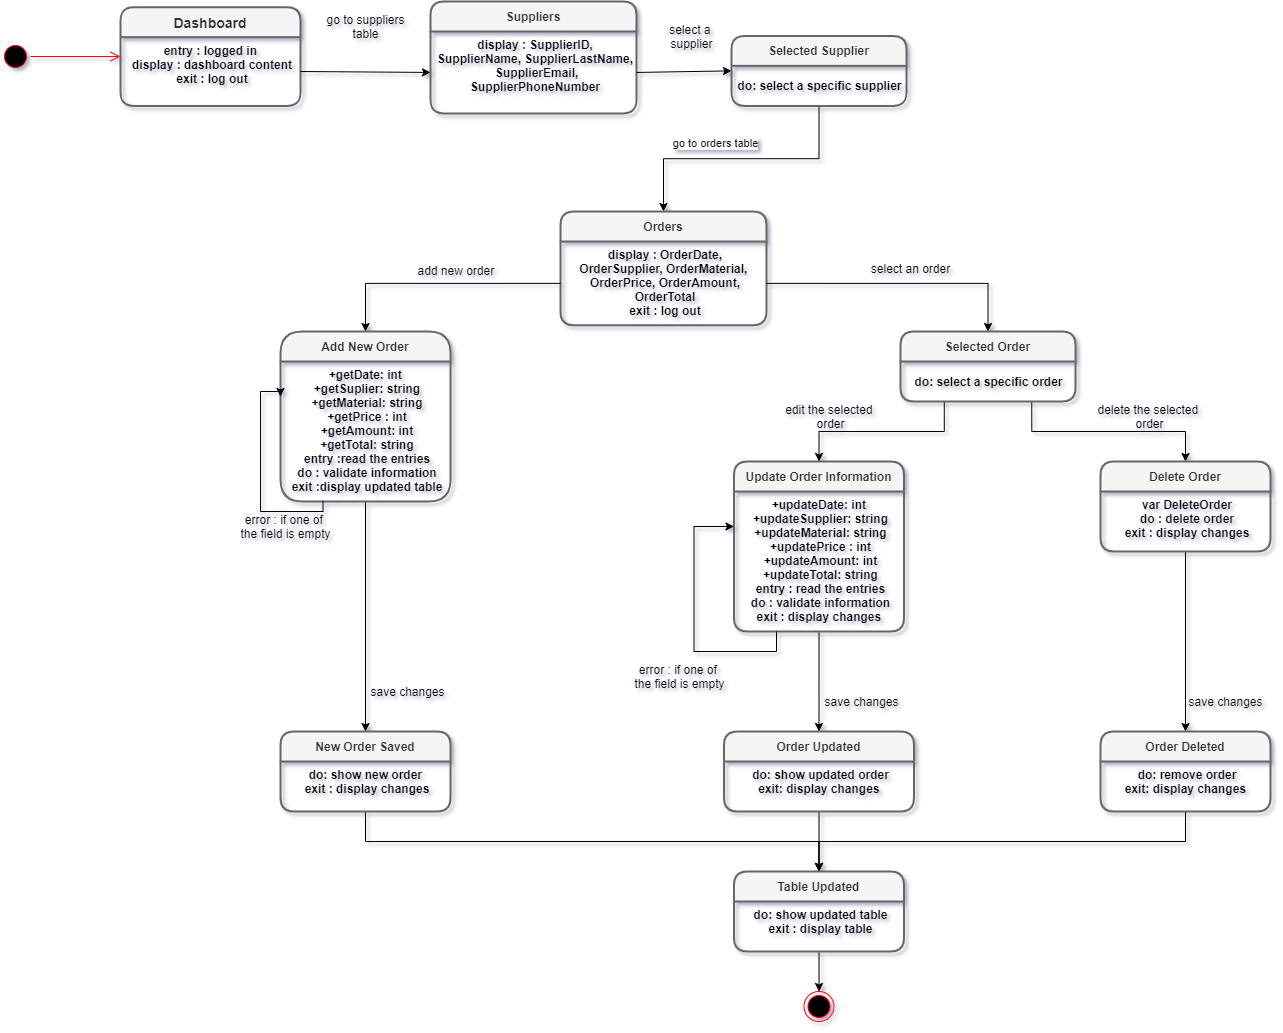

The diagram above was exported from draw.io. Its source (the exported page's mxGraphModel, read from the mxfile embedded in the PNG):
<mxGraphModel dx="1457" dy="1555" grid="1" gridSize="10" guides="1" tooltips="1" connect="1" arrows="1" fold="1" page="1" pageScale="1" pageWidth="827" pageHeight="1169" background="#ffffff" math="0" shadow="1">
  <root>
    <mxCell id="0" />
    <mxCell id="1" parent="0" />
    <mxCell id="41x1-d10a45B_xIORLqq-14" style="edgeStyle=orthogonalEdgeStyle;rounded=0;orthogonalLoop=1;jettySize=auto;html=1;exitX=0.25;exitY=1;exitDx=0;exitDy=0;entryX=0.5;entryY=0;entryDx=0;entryDy=0;" parent="1" source="XqXcfoKD9A85Ub6jjN7a-14" target="XqXcfoKD9A85Ub6jjN7a-33" edge="1">
      <mxGeometry relative="1" as="geometry" />
    </mxCell>
    <mxCell id="41x1-d10a45B_xIORLqq-15" style="edgeStyle=orthogonalEdgeStyle;rounded=0;orthogonalLoop=1;jettySize=auto;html=1;exitX=0.75;exitY=1;exitDx=0;exitDy=0;entryX=0.5;entryY=0;entryDx=0;entryDy=0;" parent="1" source="XqXcfoKD9A85Ub6jjN7a-14" target="XqXcfoKD9A85Ub6jjN7a-38" edge="1">
      <mxGeometry relative="1" as="geometry">
        <mxPoint x="320" y="380" as="targetPoint" />
      </mxGeometry>
    </mxCell>
    <mxCell id="czCrYI7eJod7CHbvjGGf-8" style="edgeStyle=orthogonalEdgeStyle;rounded=0;orthogonalLoop=1;jettySize=auto;html=1;exitX=0.5;exitY=1;exitDx=0;exitDy=0;entryX=0.5;entryY=0;entryDx=0;entryDy=0;" parent="1" source="czCrYI7eJod7CHbvjGGf-1" target="czCrYI7eJod7CHbvjGGf-5" edge="1">
      <mxGeometry relative="1" as="geometry" />
    </mxCell>
    <mxCell id="czCrYI7eJod7CHbvjGGf-12" value="go to orders table" style="edgeLabel;html=1;align=center;verticalAlign=middle;resizable=0;points=[];" parent="czCrYI7eJod7CHbvjGGf-8" vertex="1" connectable="0">
      <mxGeometry x="0.2023" y="-16" relative="1" as="geometry">
        <mxPoint as="offset" />
      </mxGeometry>
    </mxCell>
    <mxCell id="XqXcfoKD9A85Ub6jjN7a-23" value="" style="ellipse;html=1;shape=endState;fillColor=#000000;strokeColor=#ff0000;fontSize=12;align=center;" parent="1" vertex="1">
      <mxGeometry x="-16.5" y="900" width="30" height="30" as="geometry" />
    </mxCell>
    <mxCell id="XqXcfoKD9A85Ub6jjN7a-27" value="" style="ellipse;html=1;shape=startState;fillColor=#000000;strokeColor=#ff0000;fontSize=12;align=center;" parent="1" vertex="1">
      <mxGeometry x="-820" y="-50" width="30" height="30" as="geometry" />
    </mxCell>
    <mxCell id="XqXcfoKD9A85Ub6jjN7a-28" value="" style="edgeStyle=orthogonalEdgeStyle;html=1;verticalAlign=bottom;endArrow=open;endSize=8;strokeColor=#ff0000;fontSize=12;entryX=0;entryY=0.5;entryDx=0;entryDy=0;" parent="1" source="XqXcfoKD9A85Ub6jjN7a-27" target="XqXcfoKD9A85Ub6jjN7a-1" edge="1">
      <mxGeometry relative="1" as="geometry">
        <mxPoint x="70" y="180" as="targetPoint" />
      </mxGeometry>
    </mxCell>
    <mxCell id="6jJ9W1CNfWyuutHRcygl-20" value="error : if one of &lt;br&gt;the field is empty" style="text;html=1;align=center;verticalAlign=middle;resizable=0;points=[];autosize=1;" parent="1" vertex="1">
      <mxGeometry x="-590" y="420" width="110" height="30" as="geometry" />
    </mxCell>
    <mxCell id="5tnK_WakcBE9aRuHkxky-7" value="delete the selected &lt;br&gt;order" style="text;html=1;align=center;verticalAlign=middle;resizable=0;points=[];autosize=1;" parent="1" vertex="1">
      <mxGeometry x="269" y="310" width="120" height="30" as="geometry" />
    </mxCell>
    <mxCell id="5tnK_WakcBE9aRuHkxky-17" style="edgeStyle=orthogonalEdgeStyle;rounded=0;orthogonalLoop=1;jettySize=auto;html=1;exitX=0.5;exitY=1;exitDx=0;exitDy=0;" parent="1" source="XqXcfoKD9A85Ub6jjN7a-31" target="5tnK_WakcBE9aRuHkxky-15" edge="1">
      <mxGeometry relative="1" as="geometry" />
    </mxCell>
    <mxCell id="41x1-d10a45B_xIORLqq-5" value="go to suppliers&lt;br&gt;table" style="text;html=1;align=center;verticalAlign=middle;resizable=0;points=[];autosize=1;" parent="1" vertex="1">
      <mxGeometry x="-500" y="-80" width="90" height="30" as="geometry" />
    </mxCell>
    <mxCell id="41x1-d10a45B_xIORLqq-20" value="error : if one of&amp;nbsp;&lt;br&gt;the field is empty" style="text;html=1;align=center;verticalAlign=middle;resizable=0;points=[];autosize=1;" parent="1" vertex="1">
      <mxGeometry x="-196.5" y="570" width="110" height="30" as="geometry" />
    </mxCell>
    <mxCell id="41x1-d10a45B_xIORLqq-21" value="edit the selected &lt;br&gt;order" style="text;html=1;align=center;verticalAlign=middle;resizable=0;points=[];autosize=1;" parent="1" vertex="1">
      <mxGeometry x="-40" y="310" width="100" height="30" as="geometry" />
    </mxCell>
    <mxCell id="41x1-d10a45B_xIORLqq-24" style="edgeStyle=orthogonalEdgeStyle;rounded=0;orthogonalLoop=1;jettySize=auto;html=1;exitX=0.5;exitY=1;exitDx=0;exitDy=0;entryX=0.5;entryY=0;entryDx=0;entryDy=0;" parent="1" source="XqXcfoKD9A85Ub6jjN7a-34" target="41x1-d10a45B_xIORLqq-22" edge="1">
      <mxGeometry relative="1" as="geometry" />
    </mxCell>
    <mxCell id="41x1-d10a45B_xIORLqq-25" value="save changes" style="text;html=1;align=center;verticalAlign=middle;resizable=0;points=[];autosize=1;" parent="1" vertex="1">
      <mxGeometry x="-458" y="590" width="90" height="20" as="geometry" />
    </mxCell>
    <mxCell id="41x1-d10a45B_xIORLqq-28" value="save changes" style="text;html=1;align=center;verticalAlign=middle;resizable=0;points=[];autosize=1;" parent="1" vertex="1">
      <mxGeometry x="-4" y="600" width="90" height="20" as="geometry" />
    </mxCell>
    <mxCell id="41x1-d10a45B_xIORLqq-31" style="edgeStyle=orthogonalEdgeStyle;rounded=0;orthogonalLoop=1;jettySize=auto;html=1;exitX=0.5;exitY=1;exitDx=0;exitDy=0;entryX=0.5;entryY=0;entryDx=0;entryDy=0;" parent="1" source="XqXcfoKD9A85Ub6jjN7a-39" target="41x1-d10a45B_xIORLqq-29" edge="1">
      <mxGeometry relative="1" as="geometry" />
    </mxCell>
    <mxCell id="41x1-d10a45B_xIORLqq-32" value="save changes" style="text;html=1;align=center;verticalAlign=middle;resizable=0;points=[];autosize=1;" parent="1" vertex="1">
      <mxGeometry x="360" y="600" width="90" height="20" as="geometry" />
    </mxCell>
    <mxCell id="41x1-d10a45B_xIORLqq-33" style="edgeStyle=orthogonalEdgeStyle;rounded=0;orthogonalLoop=1;jettySize=auto;html=1;exitX=0.5;exitY=1;exitDx=0;exitDy=0;entryX=0.5;entryY=0;entryDx=0;entryDy=0;" parent="1" source="5tnK_WakcBE9aRuHkxky-16" target="6jJ9W1CNfWyuutHRcygl-35" edge="1">
      <mxGeometry relative="1" as="geometry" />
    </mxCell>
    <mxCell id="41x1-d10a45B_xIORLqq-34" style="edgeStyle=orthogonalEdgeStyle;rounded=0;orthogonalLoop=1;jettySize=auto;html=1;exitX=0.5;exitY=1;exitDx=0;exitDy=0;entryX=0.5;entryY=0;entryDx=0;entryDy=0;" parent="1" source="41x1-d10a45B_xIORLqq-23" target="6jJ9W1CNfWyuutHRcygl-35" edge="1">
      <mxGeometry relative="1" as="geometry">
        <mxPoint x="10" y="810" as="targetPoint" />
      </mxGeometry>
    </mxCell>
    <mxCell id="41x1-d10a45B_xIORLqq-35" style="edgeStyle=orthogonalEdgeStyle;rounded=0;orthogonalLoop=1;jettySize=auto;html=1;exitX=0.5;exitY=1;exitDx=0;exitDy=0;entryX=0.5;entryY=0;entryDx=0;entryDy=0;" parent="1" source="41x1-d10a45B_xIORLqq-30" target="6jJ9W1CNfWyuutHRcygl-35" edge="1">
      <mxGeometry relative="1" as="geometry" />
    </mxCell>
    <mxCell id="41x1-d10a45B_xIORLqq-36" style="edgeStyle=orthogonalEdgeStyle;rounded=0;orthogonalLoop=1;jettySize=auto;html=1;exitX=0.5;exitY=1;exitDx=0;exitDy=0;entryX=0.5;entryY=0;entryDx=0;entryDy=0;" parent="1" source="6jJ9W1CNfWyuutHRcygl-36" target="XqXcfoKD9A85Ub6jjN7a-23" edge="1">
      <mxGeometry relative="1" as="geometry" />
    </mxCell>
    <mxCell id="XqXcfoKD9A85Ub6jjN7a-1" value="Dashboard" style="swimlane;childLayout=stackLayout;horizontal=1;startSize=30;horizontalStack=0;rounded=1;fontSize=14;fontStyle=1;strokeWidth=2;resizeParent=0;resizeLast=1;shadow=0;dashed=0;align=center;fillColor=#f5f5f5;strokeColor=#666666;fontColor=#333333;" parent="1" vertex="1">
      <mxGeometry x="-700" y="-84.37" width="180" height="98.75" as="geometry">
        <mxRectangle x="260" y="170" width="70" height="30" as="alternateBounds" />
      </mxGeometry>
    </mxCell>
    <mxCell id="XqXcfoKD9A85Ub6jjN7a-2" value="entry : logged in &#10;display : dashboard content&#10;exit : log out" style="align=center;strokeColor=none;fillColor=none;spacingLeft=4;fontSize=12;verticalAlign=top;resizable=0;rotatable=0;part=1;fontStyle=1" parent="XqXcfoKD9A85Ub6jjN7a-1" vertex="1">
      <mxGeometry y="30" width="180" height="68.75" as="geometry" />
    </mxCell>
    <mxCell id="6jJ9W1CNfWyuutHRcygl-4" value="Suppliers" style="swimlane;childLayout=stackLayout;horizontal=1;startSize=30;horizontalStack=0;rounded=1;fontSize=12;fontStyle=1;strokeWidth=2;resizeParent=0;resizeLast=1;shadow=0;dashed=0;align=center;fillColor=#f5f5f5;strokeColor=#666666;fontColor=#333333;gradientColor=none;" parent="1" vertex="1">
      <mxGeometry x="-390" y="-90" width="206" height="111.88" as="geometry">
        <mxRectangle x="260" y="170" width="70" height="30" as="alternateBounds" />
      </mxGeometry>
    </mxCell>
    <mxCell id="6jJ9W1CNfWyuutHRcygl-5" value="display : SupplierID, &#10;SupplierName, SupplierLastName,&#10; SupplierEmail, &#10;SupplierPhoneNumber&#10;" style="align=center;strokeColor=none;fillColor=none;spacingLeft=4;fontSize=12;verticalAlign=top;resizable=0;rotatable=0;part=1;fontStyle=1" parent="6jJ9W1CNfWyuutHRcygl-4" vertex="1">
      <mxGeometry y="30" width="206" height="81.88" as="geometry" />
    </mxCell>
    <mxCell id="czCrYI7eJod7CHbvjGGf-9" value="" style="endArrow=classic;html=1;exitX=1;exitY=0.5;exitDx=0;exitDy=0;entryX=0;entryY=0.5;entryDx=0;entryDy=0;" parent="1" source="XqXcfoKD9A85Ub6jjN7a-2" target="6jJ9W1CNfWyuutHRcygl-5" edge="1">
      <mxGeometry width="50" height="50" relative="1" as="geometry">
        <mxPoint x="-520" y="40" as="sourcePoint" />
        <mxPoint x="-470" y="-10" as="targetPoint" />
      </mxGeometry>
    </mxCell>
    <mxCell id="czCrYI7eJod7CHbvjGGf-10" value="" style="endArrow=classic;html=1;exitX=1;exitY=0.5;exitDx=0;exitDy=0;entryX=0;entryY=0.5;entryDx=0;entryDy=0;" parent="1" source="6jJ9W1CNfWyuutHRcygl-5" target="czCrYI7eJod7CHbvjGGf-1" edge="1">
      <mxGeometry width="50" height="50" relative="1" as="geometry">
        <mxPoint x="-160" y="80" as="sourcePoint" />
        <mxPoint x="-110" y="30" as="targetPoint" />
      </mxGeometry>
    </mxCell>
    <mxCell id="czCrYI7eJod7CHbvjGGf-1" value="Selected Supplier" style="swimlane;childLayout=stackLayout;horizontal=1;startSize=30;horizontalStack=0;rounded=1;fontSize=12;fontStyle=1;strokeWidth=2;resizeParent=0;resizeLast=1;shadow=0;dashed=0;align=center;fillColor=#f5f5f5;strokeColor=#666666;fontColor=#333333;" parent="1" vertex="1">
      <mxGeometry x="-89" y="-55.62" width="175" height="70" as="geometry">
        <mxRectangle x="260" y="170" width="70" height="30" as="alternateBounds" />
      </mxGeometry>
    </mxCell>
    <mxCell id="czCrYI7eJod7CHbvjGGf-2" value="&lt;b&gt;do: select a specific supplier&lt;/b&gt;" style="text;html=1;align=center;verticalAlign=middle;resizable=0;points=[];autosize=1;" parent="czCrYI7eJod7CHbvjGGf-1" vertex="1">
      <mxGeometry y="30" width="175" height="40" as="geometry" />
    </mxCell>
    <mxCell id="czCrYI7eJod7CHbvjGGf-5" value="Orders" style="swimlane;childLayout=stackLayout;horizontal=1;startSize=30;horizontalStack=0;rounded=1;fontSize=12;fontStyle=1;strokeWidth=2;resizeParent=0;resizeLast=1;shadow=0;dashed=0;align=center;fillColor=#f5f5f5;strokeColor=#666666;fontColor=#333333;gradientColor=none;" parent="1" vertex="1">
      <mxGeometry x="-260" y="120" width="206" height="113.75" as="geometry">
        <mxRectangle x="260" y="170" width="70" height="30" as="alternateBounds" />
      </mxGeometry>
    </mxCell>
    <mxCell id="czCrYI7eJod7CHbvjGGf-6" value="display : OrderDate, &#10;OrderSupplier, OrderMaterial, &#10;OrderPrice, OrderAmount,&#10;OrderTotal&#10;exit : log out" style="align=center;strokeColor=none;fillColor=none;spacingLeft=4;fontSize=12;verticalAlign=top;resizable=0;rotatable=0;part=1;fontStyle=1" parent="czCrYI7eJod7CHbvjGGf-5" vertex="1">
      <mxGeometry y="30" width="206" height="83.75" as="geometry" />
    </mxCell>
    <mxCell id="czCrYI7eJod7CHbvjGGf-14" style="edgeStyle=orthogonalEdgeStyle;rounded=0;orthogonalLoop=1;jettySize=auto;html=1;exitX=0;exitY=0.5;exitDx=0;exitDy=0;entryX=0.5;entryY=0;entryDx=0;entryDy=0;" parent="1" source="czCrYI7eJod7CHbvjGGf-6" target="XqXcfoKD9A85Ub6jjN7a-30" edge="1">
      <mxGeometry relative="1" as="geometry" />
    </mxCell>
    <mxCell id="czCrYI7eJod7CHbvjGGf-15" style="edgeStyle=orthogonalEdgeStyle;rounded=0;orthogonalLoop=1;jettySize=auto;html=1;exitX=1;exitY=0.5;exitDx=0;exitDy=0;entryX=0.5;entryY=0;entryDx=0;entryDy=0;" parent="1" source="czCrYI7eJod7CHbvjGGf-6" target="XqXcfoKD9A85Ub6jjN7a-14" edge="1">
      <mxGeometry relative="1" as="geometry" />
    </mxCell>
    <mxCell id="XqXcfoKD9A85Ub6jjN7a-14" value="Selected Order" style="swimlane;childLayout=stackLayout;horizontal=1;startSize=30;horizontalStack=0;rounded=1;fontSize=12;fontStyle=1;strokeWidth=2;resizeParent=0;resizeLast=1;shadow=0;dashed=0;align=center;fillColor=#f5f5f5;strokeColor=#666666;fontColor=#333333;" parent="1" vertex="1">
      <mxGeometry x="80" y="240" width="175" height="70" as="geometry">
        <mxRectangle x="260" y="170" width="70" height="30" as="alternateBounds" />
      </mxGeometry>
    </mxCell>
    <mxCell id="41x1-d10a45B_xIORLqq-42" value="&lt;b&gt;do: select a specific order&lt;/b&gt;" style="text;html=1;align=center;verticalAlign=middle;resizable=0;points=[];autosize=1;" parent="XqXcfoKD9A85Ub6jjN7a-14" vertex="1">
      <mxGeometry y="30" width="175" height="40" as="geometry" />
    </mxCell>
    <mxCell id="XqXcfoKD9A85Ub6jjN7a-30" value="Add New Order" style="swimlane;childLayout=stackLayout;horizontal=1;startSize=30;horizontalStack=0;rounded=1;fontSize=12;fontStyle=1;strokeWidth=2;resizeParent=0;resizeLast=1;shadow=0;dashed=0;align=center;fillColor=#f5f5f5;strokeColor=#666666;fontColor=#333333;arcSize=24;" parent="1" vertex="1">
      <mxGeometry x="-540" y="240" width="170" height="170" as="geometry">
        <mxRectangle x="260" y="170" width="70" height="30" as="alternateBounds" />
      </mxGeometry>
    </mxCell>
    <mxCell id="XqXcfoKD9A85Ub6jjN7a-31" value="+getDate: int &#10;+getSuplier: string&#10;+getMaterial: string&#10;+getPrice : int&#10;+getAmount: int&#10;+getTotal: string&#10;entry :read the entries&#10;do : validate information&#10;exit :display updated table&#10;&#10;" style="align=center;strokeColor=none;fillColor=none;spacingLeft=4;fontSize=12;verticalAlign=top;resizable=0;rotatable=0;part=1;fontStyle=1" parent="XqXcfoKD9A85Ub6jjN7a-30" vertex="1">
      <mxGeometry y="30" width="170" height="140" as="geometry" />
    </mxCell>
    <mxCell id="6jJ9W1CNfWyuutHRcygl-19" style="edgeStyle=orthogonalEdgeStyle;rounded=0;orthogonalLoop=1;jettySize=auto;html=1;exitX=0.5;exitY=1;exitDx=0;exitDy=0;" parent="XqXcfoKD9A85Ub6jjN7a-30" source="XqXcfoKD9A85Ub6jjN7a-31" target="XqXcfoKD9A85Ub6jjN7a-31" edge="1">
      <mxGeometry relative="1" as="geometry" />
    </mxCell>
    <mxCell id="41x1-d10a45B_xIORLqq-9" style="edgeStyle=orthogonalEdgeStyle;rounded=0;orthogonalLoop=1;jettySize=auto;html=1;exitX=0.25;exitY=1;exitDx=0;exitDy=0;entryX=0;entryY=0.25;entryDx=0;entryDy=0;" parent="XqXcfoKD9A85Ub6jjN7a-30" source="XqXcfoKD9A85Ub6jjN7a-31" target="XqXcfoKD9A85Ub6jjN7a-31" edge="1">
      <mxGeometry relative="1" as="geometry">
        <Array as="points">
          <mxPoint x="43" y="180" />
          <mxPoint x="-20" y="180" />
          <mxPoint x="-20" y="60" />
          <mxPoint y="60" />
        </Array>
      </mxGeometry>
    </mxCell>
    <mxCell id="5tnK_WakcBE9aRuHkxky-15" value="New Order Saved" style="swimlane;childLayout=stackLayout;horizontal=1;startSize=30;horizontalStack=0;rounded=1;fontSize=12;fontStyle=1;strokeWidth=2;resizeParent=0;resizeLast=1;shadow=0;dashed=0;align=center;fillColor=#f5f5f5;strokeColor=#666666;fontColor=#333333;" parent="1" vertex="1">
      <mxGeometry x="-540" y="640" width="170" height="80" as="geometry">
        <mxRectangle x="260" y="170" width="70" height="30" as="alternateBounds" />
      </mxGeometry>
    </mxCell>
    <mxCell id="5tnK_WakcBE9aRuHkxky-16" value="do: show new order &#10;exit : display changes&#10;" style="align=center;strokeColor=none;fillColor=none;spacingLeft=4;fontSize=12;verticalAlign=top;resizable=0;rotatable=0;part=1;fontStyle=1" parent="5tnK_WakcBE9aRuHkxky-15" vertex="1">
      <mxGeometry y="30" width="170" height="50" as="geometry" />
    </mxCell>
    <mxCell id="41x1-d10a45B_xIORLqq-29" value="Order Deleted" style="swimlane;childLayout=stackLayout;horizontal=1;startSize=30;horizontalStack=0;rounded=1;fontSize=12;fontStyle=1;strokeWidth=2;resizeParent=0;resizeLast=1;shadow=0;dashed=0;align=center;fillColor=#f5f5f5;strokeColor=#666666;fontColor=#333333;" parent="1" vertex="1">
      <mxGeometry x="280" y="640" width="170" height="80" as="geometry">
        <mxRectangle x="260" y="170" width="70" height="30" as="alternateBounds" />
      </mxGeometry>
    </mxCell>
    <mxCell id="41x1-d10a45B_xIORLqq-30" value="do: remove order&#10;exit: display changes " style="align=center;strokeColor=none;fillColor=none;spacingLeft=4;fontSize=12;verticalAlign=top;resizable=0;rotatable=0;part=1;fontStyle=1" parent="41x1-d10a45B_xIORLqq-29" vertex="1">
      <mxGeometry y="30" width="170" height="50" as="geometry" />
    </mxCell>
    <mxCell id="czCrYI7eJod7CHbvjGGf-16" value="select an order" style="text;html=1;align=center;verticalAlign=middle;resizable=0;points=[];autosize=1;" parent="1" vertex="1">
      <mxGeometry x="40" y="166.88" width="100" height="20" as="geometry" />
    </mxCell>
    <mxCell id="czCrYI7eJod7CHbvjGGf-17" value="add new order&amp;nbsp;" style="text;html=1;align=center;verticalAlign=middle;resizable=0;points=[];autosize=1;" parent="1" vertex="1">
      <mxGeometry x="-413" y="169" width="100" height="20" as="geometry" />
    </mxCell>
    <mxCell id="czCrYI7eJod7CHbvjGGf-18" value="select a &lt;br&gt;supplier" style="text;html=1;align=center;verticalAlign=middle;resizable=0;points=[];autosize=1;" parent="1" vertex="1">
      <mxGeometry x="-159" y="-70" width="60" height="30" as="geometry" />
    </mxCell>
    <mxCell id="XqXcfoKD9A85Ub6jjN7a-33" value="Update Order Information" style="swimlane;childLayout=stackLayout;horizontal=1;startSize=30;horizontalStack=0;rounded=1;fontSize=12;fontStyle=1;strokeWidth=2;resizeParent=0;resizeLast=1;shadow=0;dashed=0;align=center;fillColor=#f5f5f5;strokeColor=#666666;fontColor=#333333;" parent="1" vertex="1">
      <mxGeometry x="-86.5" y="370" width="170" height="170" as="geometry">
        <mxRectangle x="260" y="170" width="70" height="30" as="alternateBounds" />
      </mxGeometry>
    </mxCell>
    <mxCell id="XqXcfoKD9A85Ub6jjN7a-34" value="+updateDate: int &#10;+updateSupplier: string&#10;+updateMaterial: string&#10;+updatePrice : int&#10;+updateAmount: int&#10;+updateTotal: string&#10;entry : read the entries&#10;do : validate information&#10;exit : display changes &#10;" style="align=center;strokeColor=none;fillColor=none;spacingLeft=4;fontSize=12;verticalAlign=top;resizable=0;rotatable=0;part=1;fontStyle=1" parent="XqXcfoKD9A85Ub6jjN7a-33" vertex="1">
      <mxGeometry y="30" width="170" height="140" as="geometry" />
    </mxCell>
    <mxCell id="41x1-d10a45B_xIORLqq-19" style="edgeStyle=orthogonalEdgeStyle;rounded=0;orthogonalLoop=1;jettySize=auto;html=1;exitX=0.25;exitY=1;exitDx=0;exitDy=0;entryX=0;entryY=0.25;entryDx=0;entryDy=0;" parent="XqXcfoKD9A85Ub6jjN7a-33" source="XqXcfoKD9A85Ub6jjN7a-34" target="XqXcfoKD9A85Ub6jjN7a-34" edge="1">
      <mxGeometry relative="1" as="geometry">
        <Array as="points">
          <mxPoint x="42" y="190" />
          <mxPoint x="-40" y="190" />
          <mxPoint x="-40" y="65" />
        </Array>
      </mxGeometry>
    </mxCell>
    <mxCell id="XqXcfoKD9A85Ub6jjN7a-38" value="Delete Order" style="swimlane;childLayout=stackLayout;horizontal=1;startSize=30;horizontalStack=0;rounded=1;fontSize=12;fontStyle=1;strokeWidth=2;resizeParent=0;resizeLast=1;shadow=0;dashed=0;align=center;fillColor=#f5f5f5;strokeColor=#666666;fontColor=#333333;" parent="1" vertex="1">
      <mxGeometry x="280" y="370" width="170" height="90" as="geometry">
        <mxRectangle x="260" y="170" width="70" height="30" as="alternateBounds" />
      </mxGeometry>
    </mxCell>
    <mxCell id="XqXcfoKD9A85Ub6jjN7a-39" value="var DeleteOrder&#10;do : delete order&#10;exit : display changes" style="align=center;strokeColor=none;fillColor=none;spacingLeft=4;fontSize=12;verticalAlign=top;resizable=0;rotatable=0;part=1;fontStyle=1" parent="XqXcfoKD9A85Ub6jjN7a-38" vertex="1">
      <mxGeometry y="30" width="170" height="60" as="geometry" />
    </mxCell>
    <mxCell id="41x1-d10a45B_xIORLqq-22" value="Order Updated" style="swimlane;childLayout=stackLayout;horizontal=1;startSize=30;horizontalStack=0;rounded=1;fontSize=12;fontStyle=1;strokeWidth=2;resizeParent=0;resizeLast=1;shadow=0;dashed=0;align=center;fillColor=#f5f5f5;strokeColor=#666666;fontColor=#333333;" parent="1" vertex="1">
      <mxGeometry x="-96.5" y="640" width="190" height="80" as="geometry">
        <mxRectangle x="260" y="170" width="70" height="30" as="alternateBounds" />
      </mxGeometry>
    </mxCell>
    <mxCell id="41x1-d10a45B_xIORLqq-23" value="do: show updated order&#10;exit: display changes " style="align=center;strokeColor=none;fillColor=none;spacingLeft=4;fontSize=12;verticalAlign=top;resizable=0;rotatable=0;part=1;fontStyle=1" parent="41x1-d10a45B_xIORLqq-22" vertex="1">
      <mxGeometry y="30" width="190" height="50" as="geometry" />
    </mxCell>
    <mxCell id="6jJ9W1CNfWyuutHRcygl-35" value="Table Updated" style="swimlane;childLayout=stackLayout;horizontal=1;startSize=30;horizontalStack=0;rounded=1;fontSize=12;fontStyle=1;strokeWidth=2;resizeParent=0;resizeLast=1;shadow=0;dashed=0;align=center;fillColor=#f5f5f5;strokeColor=#666666;fontColor=#333333;" parent="1" vertex="1">
      <mxGeometry x="-86.5" y="780" width="170" height="80" as="geometry">
        <mxRectangle x="260" y="170" width="70" height="30" as="alternateBounds" />
      </mxGeometry>
    </mxCell>
    <mxCell id="6jJ9W1CNfWyuutHRcygl-36" value="do: show updated table&#10;exit : display table&#10;" style="align=center;strokeColor=none;fillColor=none;spacingLeft=4;fontSize=12;verticalAlign=top;resizable=0;rotatable=0;part=1;fontStyle=1" parent="6jJ9W1CNfWyuutHRcygl-35" vertex="1">
      <mxGeometry y="30" width="170" height="50" as="geometry" />
    </mxCell>
  </root>
</mxGraphModel>